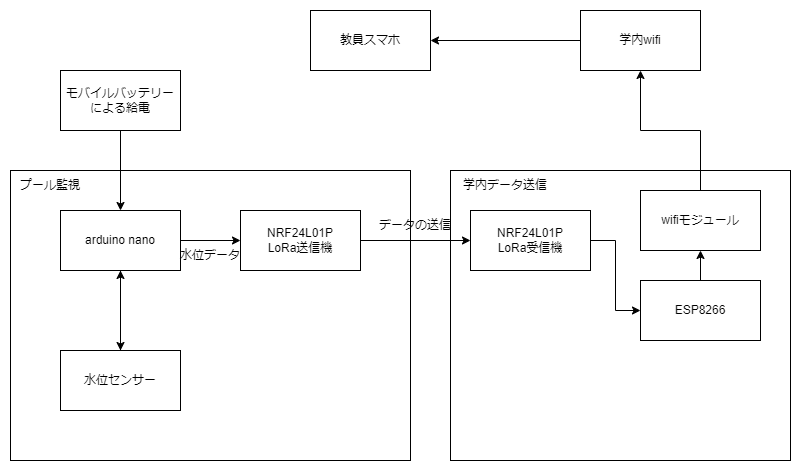

The diagram above was exported from draw.io. Its source (the exported page's mxGraphModel, read from the mxfile embedded in the PNG):
<mxGraphModel dx="1194" dy="618" grid="1" gridSize="10" guides="1" tooltips="1" connect="1" arrows="1" fold="1" page="1" pageScale="1" pageWidth="827" pageHeight="1169" math="0" shadow="0">
  <root>
    <mxCell id="0" />
    <mxCell id="1" parent="0" />
    <mxCell id="yVq3ripdlA-UVl3MwEHE-14" value="" style="rounded=0;whiteSpace=wrap;html=1;" vertex="1" parent="1">
      <mxGeometry x="470" y="250" width="340" height="290" as="geometry" />
    </mxCell>
    <mxCell id="yVq3ripdlA-UVl3MwEHE-24" style="edgeStyle=orthogonalEdgeStyle;rounded=0;orthogonalLoop=1;jettySize=auto;html=1;entryX=1;entryY=0.5;entryDx=0;entryDy=0;" edge="1" parent="1" source="yVq3ripdlA-UVl3MwEHE-1" target="yVq3ripdlA-UVl3MwEHE-23">
      <mxGeometry relative="1" as="geometry" />
    </mxCell>
    <mxCell id="yVq3ripdlA-UVl3MwEHE-1" value="学内wifi" style="rounded=0;whiteSpace=wrap;html=1;" vertex="1" parent="1">
      <mxGeometry x="600" y="90" width="120" height="60" as="geometry" />
    </mxCell>
    <mxCell id="yVq3ripdlA-UVl3MwEHE-2" value="" style="rounded=0;whiteSpace=wrap;html=1;" vertex="1" parent="1">
      <mxGeometry x="30" y="250" width="400" height="290" as="geometry" />
    </mxCell>
    <mxCell id="yVq3ripdlA-UVl3MwEHE-3" value="プール監視" style="text;html=1;align=center;verticalAlign=middle;whiteSpace=wrap;rounded=0;" vertex="1" parent="1">
      <mxGeometry x="30" y="250" width="80" height="30" as="geometry" />
    </mxCell>
    <mxCell id="yVq3ripdlA-UVl3MwEHE-6" style="edgeStyle=orthogonalEdgeStyle;rounded=0;orthogonalLoop=1;jettySize=auto;html=1;entryX=0.5;entryY=0;entryDx=0;entryDy=0;" edge="1" parent="1" source="yVq3ripdlA-UVl3MwEHE-4" target="yVq3ripdlA-UVl3MwEHE-5">
      <mxGeometry relative="1" as="geometry" />
    </mxCell>
    <mxCell id="yVq3ripdlA-UVl3MwEHE-10" style="edgeStyle=orthogonalEdgeStyle;rounded=0;orthogonalLoop=1;jettySize=auto;html=1;entryX=0;entryY=0.5;entryDx=0;entryDy=0;" edge="1" parent="1" source="yVq3ripdlA-UVl3MwEHE-4" target="yVq3ripdlA-UVl3MwEHE-9">
      <mxGeometry relative="1" as="geometry" />
    </mxCell>
    <mxCell id="yVq3ripdlA-UVl3MwEHE-4" value="arduino nano" style="rounded=0;whiteSpace=wrap;html=1;" vertex="1" parent="1">
      <mxGeometry x="80" y="290" width="120" height="60" as="geometry" />
    </mxCell>
    <mxCell id="yVq3ripdlA-UVl3MwEHE-8" style="edgeStyle=orthogonalEdgeStyle;rounded=0;orthogonalLoop=1;jettySize=auto;html=1;entryX=0.5;entryY=1;entryDx=0;entryDy=0;" edge="1" parent="1" source="yVq3ripdlA-UVl3MwEHE-5" target="yVq3ripdlA-UVl3MwEHE-4">
      <mxGeometry relative="1" as="geometry">
        <mxPoint x="140" y="380" as="targetPoint" />
      </mxGeometry>
    </mxCell>
    <mxCell id="yVq3ripdlA-UVl3MwEHE-5" value="水位センサー" style="rounded=0;whiteSpace=wrap;html=1;" vertex="1" parent="1">
      <mxGeometry x="80" y="430" width="120" height="60" as="geometry" />
    </mxCell>
    <mxCell id="yVq3ripdlA-UVl3MwEHE-21" style="edgeStyle=orthogonalEdgeStyle;rounded=0;orthogonalLoop=1;jettySize=auto;html=1;entryX=0;entryY=0.5;entryDx=0;entryDy=0;" edge="1" parent="1" source="yVq3ripdlA-UVl3MwEHE-9" target="yVq3ripdlA-UVl3MwEHE-20">
      <mxGeometry relative="1" as="geometry">
        <mxPoint x="460" y="320" as="targetPoint" />
      </mxGeometry>
    </mxCell>
    <mxCell id="yVq3ripdlA-UVl3MwEHE-9" value="NRF24L01P&lt;br&gt;LoRa送信機" style="rounded=0;whiteSpace=wrap;html=1;" vertex="1" parent="1">
      <mxGeometry x="260" y="290" width="120" height="60" as="geometry" />
    </mxCell>
    <mxCell id="yVq3ripdlA-UVl3MwEHE-12" style="edgeStyle=orthogonalEdgeStyle;rounded=0;orthogonalLoop=1;jettySize=auto;html=1;" edge="1" parent="1" source="yVq3ripdlA-UVl3MwEHE-11" target="yVq3ripdlA-UVl3MwEHE-4">
      <mxGeometry relative="1" as="geometry" />
    </mxCell>
    <mxCell id="yVq3ripdlA-UVl3MwEHE-11" value="モバイルバッテリーによる給電" style="rounded=0;whiteSpace=wrap;html=1;" vertex="1" parent="1">
      <mxGeometry x="80" y="150" width="120" height="60" as="geometry" />
    </mxCell>
    <mxCell id="yVq3ripdlA-UVl3MwEHE-13" value="水位データ" style="text;html=1;align=center;verticalAlign=middle;whiteSpace=wrap;rounded=0;" vertex="1" parent="1">
      <mxGeometry x="195" y="320" width="70" height="30" as="geometry" />
    </mxCell>
    <mxCell id="yVq3ripdlA-UVl3MwEHE-15" value="学内データ送信" style="text;html=1;align=center;verticalAlign=middle;whiteSpace=wrap;rounded=0;" vertex="1" parent="1">
      <mxGeometry x="480" y="250" width="90" height="30" as="geometry" />
    </mxCell>
    <mxCell id="yVq3ripdlA-UVl3MwEHE-18" style="edgeStyle=orthogonalEdgeStyle;rounded=0;orthogonalLoop=1;jettySize=auto;html=1;entryX=0.5;entryY=1;entryDx=0;entryDy=0;" edge="1" parent="1" source="yVq3ripdlA-UVl3MwEHE-16" target="yVq3ripdlA-UVl3MwEHE-17">
      <mxGeometry relative="1" as="geometry" />
    </mxCell>
    <mxCell id="yVq3ripdlA-UVl3MwEHE-16" value="ESP8266" style="rounded=0;whiteSpace=wrap;html=1;" vertex="1" parent="1">
      <mxGeometry x="660" y="360" width="120" height="60" as="geometry" />
    </mxCell>
    <mxCell id="yVq3ripdlA-UVl3MwEHE-19" style="edgeStyle=orthogonalEdgeStyle;rounded=0;orthogonalLoop=1;jettySize=auto;html=1;entryX=0.5;entryY=1;entryDx=0;entryDy=0;" edge="1" parent="1" source="yVq3ripdlA-UVl3MwEHE-17" target="yVq3ripdlA-UVl3MwEHE-1">
      <mxGeometry relative="1" as="geometry" />
    </mxCell>
    <mxCell id="yVq3ripdlA-UVl3MwEHE-17" value="wifiモジュール" style="rounded=0;whiteSpace=wrap;html=1;" vertex="1" parent="1">
      <mxGeometry x="660" y="270" width="120" height="60" as="geometry" />
    </mxCell>
    <mxCell id="yVq3ripdlA-UVl3MwEHE-22" style="edgeStyle=orthogonalEdgeStyle;rounded=0;orthogonalLoop=1;jettySize=auto;html=1;entryX=0;entryY=0.5;entryDx=0;entryDy=0;" edge="1" parent="1" source="yVq3ripdlA-UVl3MwEHE-20" target="yVq3ripdlA-UVl3MwEHE-16">
      <mxGeometry relative="1" as="geometry" />
    </mxCell>
    <mxCell id="yVq3ripdlA-UVl3MwEHE-20" value="NRF24L01P&lt;br&gt;LoRa受信機" style="rounded=0;whiteSpace=wrap;html=1;" vertex="1" parent="1">
      <mxGeometry x="490" y="290" width="120" height="60" as="geometry" />
    </mxCell>
    <mxCell id="yVq3ripdlA-UVl3MwEHE-23" value="教員スマホ" style="rounded=0;whiteSpace=wrap;html=1;" vertex="1" parent="1">
      <mxGeometry x="330" y="90" width="120" height="60" as="geometry" />
    </mxCell>
    <mxCell id="yVq3ripdlA-UVl3MwEHE-25" value="データの送信" style="text;html=1;align=center;verticalAlign=middle;whiteSpace=wrap;rounded=0;" vertex="1" parent="1">
      <mxGeometry x="390" y="290" width="90" height="30" as="geometry" />
    </mxCell>
  </root>
</mxGraphModel>